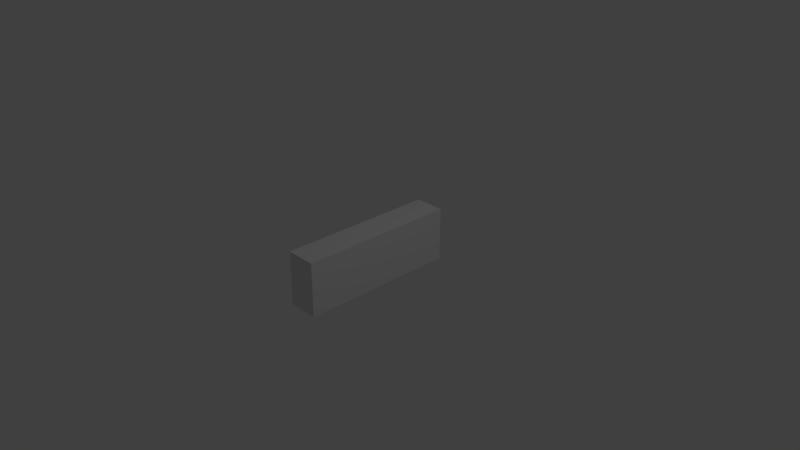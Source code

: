 # Source: Pipe.blend  (saved by Blender 2.78.0; exported with 4.5.12 LTS)
import bpy
from mathutils import Matrix  # noqa: F401  (used for matrix-valued properties, if any)

bpy.ops.wm.read_factory_settings(use_empty=True)
scene = bpy.context.scene
scene.name = 'Scene'

# ---- collections
col_collection_1 = bpy.data.collections.new('Collection 1'); scene.collection.children.link(col_collection_1)

# ---- materials (node trees are filled in below, after node groups)
mat_mat_elbow = bpy.data.materials.new('Mat_Elbow')
mat_mat_elbow.alpha_threshold = 0.0
mat_mat_elbow.use_transparent_shadow = False
mat_mat_elbow.roughness = 0.5
mat_mat_pipe = bpy.data.materials.new('Mat_Pipe')
mat_mat_pipe.alpha_threshold = 0.0
mat_mat_pipe.use_transparent_shadow = False
mat_mat_pipe.diffuse_color = (0.1025, 0.1025, 0.1025, 1.0)
mat_mat_pipe.roughness = 0.5
mat_material = bpy.data.materials.new('Material')
mat_material.alpha_threshold = 0.0
mat_material.use_transparent_shadow = False
mat_material.roughness = 0.5
mat_material.line_color = (0.0, 0.0, 0.0, 1.0)

# ---- material node trees

# ---- world
world_world = bpy.data.worlds.new('World'); scene.world = world_world
world_world.color = (0.05088, 0.05088, 0.05088)
world_world.use_sun_shadow = False
world_world.sun_shadow_jitter_overblur = 0.0
world_world.cycles.sampling_method = 'MANUAL'

# ---- cameras
cam_camera = bpy.data.cameras.new('Camera')
cam_camera.clip_end = 100.0
cam_camera.lens = 35.0
cam_camera.sensor_width = 32.0
cam_camera.sensor_height = 18.0
cam_camera.ortho_scale = 7.314
cam_camera.dof.focus_distance = 0.0
cam_camera.dof.aperture_fstop = 128.0

# ---- lights
light_lamp = bpy.data.lights.new('Lamp', 'POINT')
light_lamp.transmission_factor = 0.0
light_lamp.cutoff_distance = 30.0
light_lamp.energy = 100.0
light_lamp.shadow_buffer_clip_start = 1.001
light_lamp.shadow_soft_size = 0.1
light_lamp.shadow_maximum_resolution = 0.006
light_lamp.use_absolute_resolution = True

# ---- meshes
me_energypipe = bpy.data.meshes.new('EnergyPipe')
me_energypipe.from_pydata([(6.364e-08, 1.366, -0.9029), (1.083, 0.7409, -0.9029), (0.866, 0.5, 1.0), (1.083, -0.5091, -0.9029), (-4.521e-08, -1.134, -0.9029), (-1.083, -0.5091, -0.9029), (-1.083, 0.7409, -0.9029), (0.866, 0.5, 0.9773), (6.364e-08, 1.323, -1.22), (1.083, 0.7196, -1.157), (1.083, -0.4878, -1.033), (-4.521e-08, -1.092, -0.9708), (-1.083, -0.4878, -1.033), (-1.083, 0.7196, -1.157), (6.364e-08, 1.069, -1.521), (1.083, 0.5278, -1.401), (1.083, -0.5548, -1.161), (-4.521e-08, -1.096, -1.041), (-1.083, -0.5548, -1.161), (-1.083, 0.5278, -1.401), (8.694e-08, 0.6204, -1.787), (1.083, 0.1784, -1.617), (1.083, -0.7054, -1.278), (-2.191e-08, -1.147, -1.108), (-1.083, -0.7054, -1.278), (-1.083, 0.1784, -1.617), (6.364e-08, 0.007942, -2.0), (1.083, -0.3046, -1.792), (1.083, -0.9296, -1.375), (-4.521e-08, -1.242, -1.167), (-1.083, -0.9296, -1.375), (-1.083, -0.3046, -1.792), (8.694e-08, -0.7265, -2.144), (1.083, -0.8883, -1.912), (1.083, -1.212, -1.447), (-2.191e-08, -1.374, -1.215), (-1.083, -1.212, -1.447), (-1.083, -0.8883, -1.912), (8.694e-08, -1.533, -2.21), (1.083, -1.533, -1.97), (1.083, -1.533, -1.489), (-2.191e-08, -1.533, -1.249), (-1.083, -1.533, -1.489), (-1.083, -1.533, -1.97), (7.493e-08, -1.519, -2.046), (0.866, -1.519, -1.854), (0.866, -1.519, -1.469), (-1.215e-08, -1.519, -1.277), (-0.866, -1.519, -1.469), (-0.866, -1.519, -1.854), (1.083, 0.7409, 0.9029), (5.016e-08, 1.366, 0.9029), (1.083, -0.5091, 0.9029), (-5.869e-08, -1.134, 0.9029), (-1.083, -0.5091, 0.9029), (-1.083, 0.7409, 0.9029), (1.083, 0.7196, 1.157), (7.998e-08, 1.323, 1.22), (1.083, -0.4878, 1.033), (-2.887e-08, -1.092, 0.9708), (-1.083, -0.4878, 1.033), (-1.083, 0.7196, 1.157), (1.083, 0.5278, 1.401), (1.098e-07, 1.069, 1.521), (1.083, -0.5548, 1.161), (9.558e-10, -1.096, 1.041), (-1.083, -0.5548, 1.161), (-1.083, 0.5278, 1.401), (1.083, 0.1784, 1.617), (1.695e-07, 0.6204, 1.787), (1.083, -0.7054, 1.278), (6.06e-08, -1.147, 1.108), (-1.083, -0.7054, 1.278), (-1.083, 0.1784, 1.617), (1.083, -0.3046, 1.792), (1.844e-07, 0.007943, 2.0), (1.083, -0.9296, 1.375), (7.552e-08, -1.242, 1.167), (-1.083, -0.9296, 1.375), (-1.083, -0.3046, 1.792), (1.083, -0.8883, 1.912), (2.44e-07, -0.7265, 2.144), (1.083, -1.212, 1.447), (1.352e-07, -1.374, 1.215), (-1.083, -1.212, 1.447), (-1.083, -0.8883, 1.912), (1.083, -1.533, 1.97), (2.515e-07, -1.533, 2.21), (1.083, -1.533, 1.489), (1.426e-07, -1.533, 1.249), (-1.083, -1.533, 1.489), (-1.083, -1.533, 1.97), (0.866, -1.519, 1.854), (2.257e-07, -1.519, 2.046), (0.866, -1.519, 1.469), (1.386e-07, -1.519, 1.277), (-0.866, -1.519, 1.469), (-0.866, -1.519, 1.854), (5.091e-08, 1.0, -0.9), (0.866, 0.5, -0.9), (0.866, -0.5, -0.9), (-3.617e-08, -1.0, -0.9), (-0.866, -0.5, -0.9), (-0.866, 0.5, -0.9), (5.091e-08, 1.0, 0.905), (0.866, 0.5, 0.905), (0.866, -0.5, 0.905), (-3.617e-08, -1.0, 0.905), (-0.866, -0.5, 0.905), (-0.866, 0.5, 0.905), (8.869e-08, -2.478, -2.046), (0.866, -2.478, -1.854), (0.866, -2.478, -1.469), (1.614e-09, -2.478, -1.277), (-0.866, -2.478, -1.469), (-0.866, -2.478, -1.854), (0.866, -2.478, 1.854), (2.395e-07, -2.478, 2.046), (0.866, -2.478, 1.469), (1.524e-07, -2.478, 1.277), (-0.866, -2.478, 1.469), (-0.866, -2.478, 1.854)], [(7, 2)], [(6, 0, 8, 13), (12, 13, 19, 18), (4, 5, 12, 11), (1, 3, 10, 9), (5, 6, 13, 12), (0, 1, 9, 8), (3, 4, 11, 10), (19, 14, 20, 25), (10, 11, 17, 16), (8, 9, 15, 14), (13, 8, 14, 19), (11, 12, 18, 17), (9, 10, 16, 15), (24, 25, 31, 30), (17, 18, 24, 23), (15, 16, 22, 21), (18, 19, 25, 24), (16, 17, 23, 22), (14, 15, 21, 20), (31, 26, 32, 37), (22, 23, 29, 28), (20, 21, 27, 26), (25, 20, 26, 31), (23, 24, 30, 29), (21, 22, 28, 27), (36, 37, 43, 42), (29, 30, 36, 35), (27, 28, 34, 33), (30, 31, 37, 36), (28, 29, 35, 34), (26, 27, 33, 32), (41, 42, 48, 47), (34, 35, 41, 40), (32, 33, 39, 38), (37, 32, 38, 43), (35, 36, 42, 41), (33, 34, 40, 39), (95, 94, 118, 119), (39, 40, 46, 45), (42, 43, 49, 48), (40, 41, 47, 46), (38, 39, 45, 44), (43, 38, 44, 49), (51, 55, 61, 57), (61, 60, 66, 67), (54, 53, 59, 60), (52, 50, 56, 58), (55, 54, 60, 61), (53, 52, 58, 59), (50, 51, 57, 56), (63, 67, 73, 69), (59, 58, 64, 65), (56, 57, 63, 62), (57, 61, 67, 63), (60, 59, 65, 66), (58, 56, 62, 64), (73, 72, 78, 79), (66, 65, 71, 72), (64, 62, 68, 70), (67, 66, 72, 73), (65, 64, 70, 71), (62, 63, 69, 68), (78, 77, 83, 84), (71, 70, 76, 77), (68, 69, 75, 74), (69, 73, 79, 75), (72, 71, 77, 78), (70, 68, 74, 76), (83, 82, 88, 89), (76, 74, 80, 82), (79, 78, 84, 85), (77, 76, 82, 83), (74, 75, 81, 80), (75, 79, 85, 81), (88, 86, 92, 94), (80, 81, 87, 86), (81, 85, 91, 87), (84, 83, 89, 90), (82, 80, 86, 88), (85, 84, 90, 91), (93, 97, 121, 117), (91, 90, 96, 97), (89, 88, 94, 95), (86, 87, 93, 92), (87, 91, 97, 93), (90, 89, 95, 96), (6, 103, 98, 0), (5, 102, 103, 6), (4, 101, 102, 5), (3, 100, 101, 4), (1, 99, 100, 3), (0, 98, 99, 1), (103, 109, 104, 98), (102, 108, 109, 103), (101, 107, 108, 102), (100, 106, 107, 101), (99, 105, 106, 100), (98, 104, 105, 99), (110, 111, 112, 113, 114, 115), (116, 117, 121, 120, 119, 118), (47, 48, 114, 113), (44, 45, 111, 110), (96, 95, 119, 120), (48, 49, 115, 114), (92, 93, 117, 116), (45, 46, 112, 111), (97, 96, 120, 121), (49, 44, 110, 115), (94, 92, 116, 118), (46, 47, 113, 112), (109, 55, 51, 104), (109, 108, 54, 55), (54, 108, 107, 53), (53, 107, 106, 52), (52, 106, 105, 50), (104, 51, 50, 105)])
me_energypipe.polygons.foreach_set('use_smooth', [True] * 116)
me_energypipe.polygons.foreach_set('material_index', [0, 0, 0, 0, 0, 0, 0, 0, 0, 0, 0, 0, 0, 0, 0, 0, 0, 0, 0, 0, 0, 0, 0, 0, 0, 0, 0, 0, 0, 0, 0, 0, 0, 0, 0, 0, 0, 1, 0, 0, 0, 0, 0, 0, 0, 0, 0, 0, 0, 0, 0, 0, 0, 0, 0, 0, 0, 0, 0, 0, 0, 0, 0, 0, 0, 0, 0, 0, 0, 0, 0, 0, 0, 0, 0, 0, 0, 0, 0, 0, 1, 0, 0, 0, 0, 0, 0, 0, 0, 0, 0, 0, 1, 1, 1, 1, 1, 1, 1, 1, 1, 1, 1, 1, 1, 1, 1, 1, 1, 1, 0, 0, 0, 0, 0, 0])
_k = set([(0, 1), (0, 6), (1, 3), (3, 4), (4, 5), (5, 6), (38, 39), (38, 43), (39, 40), (40, 41), (41, 42), (42, 43), (44, 45), (44, 49), (45, 46), (46, 47), (47, 48), (48, 49), (50, 51), (50, 52), (51, 55), (52, 53), (53, 54), (54, 55), (86, 87), (86, 88), (87, 91), (88, 89), (89, 90), (90, 91), (92, 93), (92, 94), (93, 97), (94, 95), (95, 96), (96, 97), (98, 99), (98, 103), (99, 100), (100, 101), (101, 102), (102, 103), (104, 105), (104, 109), (105, 106), (106, 107), (107, 108), (108, 109)])
me_energypipe.attributes.new('sharp_edge', 'BOOLEAN', 'EDGE').data.foreach_set('value', [ (min(e.vertices), max(e.vertices)) in _k for e in me_energypipe.edges])
_uv = me_energypipe.uv_layers.new(name='UVMap')
_uv.uv.foreach_set('vector', [0.1243, 0.2728, 0.001899, 0.2758, 0.004741, 0.2353, 0.1263, 0.2506, 0.247, 0.2583, 0.1263, 0.2506, 0.1404, 0.2279, 0.2543, 0.2431, 0.3932, 0.3149, 0.2467, 0.2744, 0.247, 0.2583, 0.3931, 0.303, 0.8722, 0.2742, 0.7497, 0.2693, 0.7503, 0.2535, 0.8711, 0.2515, 0.2467, 0.2744, 0.1243, 0.2728, 0.1263, 0.2506, 0.247, 0.2583, 0.9998, 0.2809, 0.8722, 0.2742, 0.8711, 0.2515, 0.9972, 0.2387, 0.7497, 0.2693, 0.6095, 0.302, 0.61, 0.2908, 0.7503, 0.2535, 0.1404, 0.2279, 0.02354, 0.1924, 0.06153, 0.1416, 0.1686, 0.204, 0.7503, 0.2535, 0.61, 0.2908, 0.608, 0.2831, 0.744, 0.2384, 0.9972, 0.2387, 0.8711, 0.2515, 0.8576, 0.228, 0.978, 0.1943, 0.1263, 0.2506, 0.004741, 0.2353, 0.02354, 0.1924, 0.1404, 0.2279, 0.3931, 0.303, 0.247, 0.2583, 0.2543, 0.2431, 0.3955, 0.295, 0.8711, 0.2515, 0.7503, 0.2535, 0.744, 0.2384, 0.8576, 0.228, 0.2691, 0.2261, 0.1686, 0.204, 0.212, 0.1788, 0.2899, 0.2068, 0.3955, 0.295, 0.2543, 0.2431, 0.2691, 0.2261, 0.4007, 0.2863, 0.8576, 0.228, 0.744, 0.2384, 0.7304, 0.2213, 0.83, 0.2031, 0.2543, 0.2431, 0.1404, 0.2279, 0.1686, 0.204, 0.2691, 0.2261, 0.744, 0.2384, 0.608, 0.2831, 0.6032, 0.2747, 0.7304, 0.2213, 0.978, 0.1943, 0.8576, 0.228, 0.83, 0.2031, 0.9393, 0.1422, 0.212, 0.1788, 0.1232, 0.08778, 0.2099, 0.04086, 0.2671, 0.1535, 0.7304, 0.2213, 0.6032, 0.2747, 0.5954, 0.2644, 0.7111, 0.2018, 0.9393, 0.1422, 0.83, 0.2031, 0.7879, 0.177, 0.8772, 0.08842, 0.1686, 0.204, 0.06153, 0.1416, 0.1232, 0.08778, 0.212, 0.1788, 0.4007, 0.2863, 0.2691, 0.2261, 0.2899, 0.2068, 0.4091, 0.2757, 0.83, 0.2031, 0.7304, 0.2213, 0.7111, 0.2018, 0.7879, 0.177, 0.3135, 0.1859, 0.2671, 0.1535, 0.321, 0.1387, 0.3364, 0.1654, 0.4091, 0.2757, 0.2899, 0.2068, 0.3135, 0.1859, 0.4201, 0.2628, 0.7879, 0.177, 0.7111, 0.2018, 0.6891, 0.1808, 0.735, 0.151, 0.2899, 0.2068, 0.212, 0.1788, 0.2671, 0.1535, 0.3135, 0.1859, 0.7111, 0.2018, 0.5954, 0.2644, 0.5852, 0.2518, 0.6891, 0.1808, 0.8772, 0.08842, 0.7879, 0.177, 0.735, 0.151, 0.7923, 0.04305, 0.4349, 0.2441, 0.3364, 0.1654, 0.3545, 0.175, 0.4364, 0.2415, 0.6891, 0.1808, 0.5852, 0.2518, 0.5714, 0.2337, 0.6678, 0.1604, 0.7923, 0.04305, 0.735, 0.151, 0.6836, 0.1351, 0.6919, 0.01747, 0.2671, 0.1535, 0.2099, 0.04086, 0.3153, 0.0138, 0.321, 0.1387, 0.4201, 0.2628, 0.3135, 0.1859, 0.3364, 0.1654, 0.4349, 0.2441, 0.735, 0.151, 0.6891, 0.1808, 0.6678, 0.1604, 0.6836, 0.1351, 0.5637, 0.5897, 0.6455, 0.6562, 0.5378, 0.6996, 0.5002, 0.6392, 0.6836, 0.1351, 0.6678, 0.1604, 0.65, 0.1694, 0.6635, 0.1228, 0.3364, 0.1654, 0.321, 0.1387, 0.3424, 0.1265, 0.3545, 0.175, 0.6678, 0.1604, 0.5714, 0.2337, 0.5701, 0.2311, 0.65, 0.1694, 0.6919, 0.01747, 0.6836, 0.1351, 0.6635, 0.1228, 0.6762, 0.01958, 0.321, 0.1387, 0.3153, 0.0138, 0.3318, 0.01639, 0.3424, 0.1265, 0.0001545, 0.5503, 0.1278, 0.557, 0.1289, 0.5798, 0.002801, 0.5925, 0.1289, 0.5798, 0.2497, 0.5777, 0.256, 0.5929, 0.1424, 0.6033, 0.2503, 0.5619, 0.3905, 0.5292, 0.3901, 0.5404, 0.2497, 0.5777, 0.7533, 0.5569, 0.8757, 0.5584, 0.8737, 0.5806, 0.753, 0.5729, 0.1278, 0.557, 0.2503, 0.5619, 0.2497, 0.5777, 0.1289, 0.5798, 0.6068, 0.5163, 0.7533, 0.5569, 0.753, 0.5729, 0.6069, 0.5282, 0.8757, 0.5584, 0.9981, 0.5554, 0.9953, 0.5959, 0.8737, 0.5806, 0.02195, 0.6369, 0.1424, 0.6033, 0.17, 0.6281, 0.06072, 0.689, 0.6069, 0.5282, 0.753, 0.5729, 0.7457, 0.5881, 0.6045, 0.5362, 0.8737, 0.5806, 0.9953, 0.5959, 0.9765, 0.6388, 0.8597, 0.6034, 0.002801, 0.5925, 0.1289, 0.5798, 0.1424, 0.6033, 0.02195, 0.6369, 0.2497, 0.5777, 0.3901, 0.5404, 0.392, 0.5481, 0.256, 0.5929, 0.753, 0.5729, 0.8737, 0.5806, 0.8597, 0.6034, 0.7457, 0.5881, 0.17, 0.6281, 0.2696, 0.6099, 0.2889, 0.6294, 0.2121, 0.6542, 0.256, 0.5929, 0.392, 0.5481, 0.3968, 0.5565, 0.2696, 0.6099, 0.7457, 0.5881, 0.8597, 0.6034, 0.8314, 0.6272, 0.7309, 0.6051, 0.1424, 0.6033, 0.256, 0.5929, 0.2696, 0.6099, 0.17, 0.6281, 0.6045, 0.5362, 0.7457, 0.5881, 0.7309, 0.6051, 0.5993, 0.5449, 0.8597, 0.6034, 0.9765, 0.6388, 0.9385, 0.6896, 0.8314, 0.6272, 0.2889, 0.6294, 0.4046, 0.5668, 0.4148, 0.5794, 0.3109, 0.6504, 0.5993, 0.5449, 0.7309, 0.6051, 0.7101, 0.6244, 0.5909, 0.5555, 0.8314, 0.6272, 0.9385, 0.6896, 0.8768, 0.7434, 0.7881, 0.6524, 0.06072, 0.689, 0.17, 0.6281, 0.2121, 0.6542, 0.1228, 0.7428, 0.2696, 0.6099, 0.3968, 0.5565, 0.4046, 0.5668, 0.2889, 0.6294, 0.7309, 0.6051, 0.8314, 0.6272, 0.7881, 0.6524, 0.7101, 0.6244, 0.5799, 0.5684, 0.6865, 0.6454, 0.6636, 0.6658, 0.5651, 0.5871, 0.7101, 0.6244, 0.7881, 0.6524, 0.7329, 0.6777, 0.6865, 0.6454, 0.2121, 0.6542, 0.2889, 0.6294, 0.3109, 0.6504, 0.265, 0.6802, 0.5909, 0.5555, 0.7101, 0.6244, 0.6865, 0.6454, 0.5799, 0.5684, 0.7881, 0.6524, 0.8768, 0.7434, 0.7901, 0.7904, 0.7329, 0.6777, 0.1228, 0.7428, 0.2121, 0.6542, 0.265, 0.6802, 0.2077, 0.7882, 0.6636, 0.6658, 0.679, 0.6925, 0.6576, 0.7047, 0.6455, 0.6562, 0.7329, 0.6777, 0.7901, 0.7904, 0.6847, 0.8174, 0.679, 0.6925, 0.2077, 0.7882, 0.265, 0.6802, 0.3164, 0.6961, 0.3081, 0.8138, 0.3109, 0.6504, 0.4148, 0.5794, 0.4286, 0.5976, 0.3322, 0.6708, 0.6865, 0.6454, 0.7329, 0.6777, 0.679, 0.6925, 0.6636, 0.6658, 0.265, 0.6802, 0.3109, 0.6504, 0.3322, 0.6708, 0.3164, 0.6961, 0.3237, 0.8116, 0.3365, 0.7084, 0.43, 0.7526, 0.4067, 0.8311, 0.3164, 0.6961, 0.3322, 0.6708, 0.35, 0.6618, 0.3365, 0.7084, 0.5651, 0.5871, 0.6636, 0.6658, 0.6455, 0.6562, 0.5637, 0.5897, 0.679, 0.6925, 0.6847, 0.8174, 0.6682, 0.8148, 0.6576, 0.7047, 0.3081, 0.8138, 0.3164, 0.6961, 0.3365, 0.7084, 0.3237, 0.8116, 0.3322, 0.6708, 0.4286, 0.5976, 0.43, 0.6001, 0.35, 0.6618, 0.1243, 0.2728, 0.1388, 0.3016, 0.02721, 0.3141, 0.001899, 0.2758, 0.2467, 0.2744, 0.2577, 0.2934, 0.1388, 0.3016, 0.1243, 0.2728, 0.3932, 0.3149, 0.3831, 0.3251, 0.2577, 0.2934, 0.2467, 0.2744, 0.7497, 0.2693, 0.7379, 0.2872, 0.619, 0.3121, 0.6095, 0.302, 0.8722, 0.2742, 0.8559, 0.3028, 0.7379, 0.2872, 0.7497, 0.2693, 0.9998, 0.2809, 0.9734, 0.3205, 0.8559, 0.3028, 0.8722, 0.2742, 0.1388, 0.3016, 0.1441, 0.5284, 0.02663, 0.5108, 0.02721, 0.3141, 0.2577, 0.2934, 0.2621, 0.544, 0.1441, 0.5284, 0.1388, 0.3016, 0.3831, 0.3251, 0.381, 0.5191, 0.2621, 0.544, 0.2577, 0.2934, 0.7379, 0.2872, 0.7423, 0.5379, 0.6169, 0.5061, 0.619, 0.3121, 0.8559, 0.3028, 0.8612, 0.5297, 0.7423, 0.5379, 0.7379, 0.2872, 0.9734, 0.3205, 0.9728, 0.5171, 0.8612, 0.5297, 0.8559, 0.3028, 0.2936, 0.8314, 0.3897, 0.8527, 0.3897, 0.8954, 0.2936, 0.9168, 0.1974, 0.8954, 0.1974, 0.8527, 0.1971, 0.8731, 0.1079, 0.9147, 0.009396, 0.9147, 0.0001545, 0.873, 0.08939, 0.8314, 0.1879, 0.8314, 0.4364, 0.2415, 0.3545, 0.175, 0.4622, 0.1316, 0.4998, 0.192, 0.6762, 0.01958, 0.6635, 0.1228, 0.57, 0.07861, 0.5933, 0.0001545, 0.35, 0.6618, 0.43, 0.6001, 0.4998, 0.6587, 0.4456, 0.7234, 0.3545, 0.175, 0.3424, 0.1265, 0.4519, 0.09739, 0.4622, 0.1316, 0.6576, 0.7047, 0.6682, 0.8148, 0.5631, 0.8311, 0.5481, 0.7338, 0.6635, 0.1228, 0.65, 0.1694, 0.5544, 0.1078, 0.57, 0.07861, 0.3365, 0.7084, 0.35, 0.6618, 0.4456, 0.7234, 0.43, 0.7526, 0.3424, 0.1265, 0.3318, 0.01639, 0.4369, 0.0001545, 0.4519, 0.09739, 0.6455, 0.6562, 0.6576, 0.7047, 0.5481, 0.7338, 0.5378, 0.6996, 0.65, 0.1694, 0.5701, 0.2311, 0.5002, 0.1725, 0.5544, 0.1078, 0.1441, 0.5284, 0.1278, 0.557, 0.0001545, 0.5503, 0.02663, 0.5108, 0.1441, 0.5284, 0.2621, 0.544, 0.2503, 0.5619, 0.1278, 0.557, 0.2503, 0.5619, 0.2621, 0.544, 0.381, 0.5191, 0.3905, 0.5292, 0.6068, 0.5163, 0.6169, 0.5061, 0.7423, 0.5379, 0.7533, 0.5569, 0.7533, 0.5569, 0.7423, 0.5379, 0.8612, 0.5297, 0.8757, 0.5584, 0.9728, 0.5171, 0.9981, 0.5554, 0.8757, 0.5584, 0.8612, 0.5297])
me_energypipe.materials.append(mat_mat_elbow)
me_energypipe.materials.append(mat_mat_pipe)
me_energypipe.use_remesh_preserve_volume = False
me_energypipe.use_remesh_preserve_attributes = False
me_energypipe.use_mirror_vertex_groups = False
me_energypipe.update()
me_ucx_energypipe = bpy.data.meshes.new('UCX_EnergyPipe')
me_ucx_energypipe.from_pydata([(1.0, 1.0, -1.0), (1.0, -1.0, -1.0), (-1.0, -1.0, -1.0), (-1.0, 1.0, -1.0), (1.0, 1.0, 1.0), (1.0, -1.0, 1.0), (-1.0, -1.0, 1.0), (-1.0, 1.0, 1.0)], [], [(0, 1, 2, 3), (4, 7, 6, 5), (0, 4, 5, 1), (1, 5, 6, 2), (2, 6, 7, 3), (4, 0, 3, 7)])
_uv = me_ucx_energypipe.uv_layers.new(name='UVMap')
_uv.uv.foreach_set('vector', [1.987e-08, 0.6667, 0.3333, 0.6667, 0.3333, 1.0, 0.0, 1.0, 0.3333, 0.3333, 0.3333, 0.6667, 4.967e-08, 0.6667, 0.0, 0.3333, 0.6667, 0.3333, 0.3333, 0.3333, 0.3333, 0.0, 0.6667, 1.987e-08, 2.98e-08, 0.3333, 0.0, 1.291e-07, 0.3333, 0.0, 0.3333, 0.3333, 1.0, 0.3333, 0.6667, 0.3333, 0.6667, 8.941e-08, 1.0, 0.0, 0.3333, 0.3333, 0.6667, 0.3333, 0.6667, 0.6667, 0.3333, 0.6667])
me_ucx_energypipe.materials.append(mat_material)
me_ucx_energypipe.use_remesh_preserve_volume = False
me_ucx_energypipe.use_remesh_preserve_attributes = False
me_ucx_energypipe.use_mirror_vertex_groups = False
me_ucx_energypipe.update()

# ---- objects
ob_energypipe = bpy.data.objects.new('EnergyPipe', me_energypipe)
ob_ucx_energypipe = bpy.data.objects.new('UCX_EnergyPipe', me_ucx_energypipe)
ob_lamp = bpy.data.objects.new('Lamp', light_lamp)
ob_camera = bpy.data.objects.new('Camera', cam_camera)

# ---- transforms, parenting, visibility, modifiers, constraints
ob_energypipe.location = (-1.589e-08, 0.0, 0.09041)
ob_energypipe.rotation_euler = (1.571, 0.0, 0.0)
ob_energypipe.scale = (0.1892, 0.1892, 0.492)
ob_energypipe.lineart.crease_threshold = 0.0
_m = ob_energypipe.modifiers.new('Triangulate', 'TRIANGULATE')
ob_ucx_energypipe.location = (0.0, 0.0, -0.01867)
ob_ucx_energypipe.scale = (0.208, 1.09, 0.3718)
ob_ucx_energypipe.lock_rotations_4d = False
ob_ucx_energypipe.empty_display_type = 'ARROWS'
ob_ucx_energypipe.display_type = 'WIRE'
ob_ucx_energypipe.lineart.crease_threshold = 0.0
_m = ob_ucx_energypipe.modifiers.new('Triangulate', 'TRIANGULATE')
ob_lamp.location = (4.076, 1.005, 5.904)
ob_lamp.rotation_euler = (0.6503, 0.05522, 1.866)
ob_lamp.lock_rotations_4d = False
ob_lamp.empty_display_type = 'ARROWS'
ob_lamp.color = (0.0, 0.0, 0.0, 0.0)
ob_lamp.lineart.crease_threshold = 0.0
ob_camera.location = (7.481, -6.508, 5.344)
ob_camera.rotation_euler = (1.109, 0.0, 0.8149)
ob_camera.lock_rotations_4d = False
ob_camera.empty_display_type = 'ARROWS'
ob_camera.color = (0.0, 0.0, 0.0, 0.0)
ob_camera.display_type = 'WIRE'
ob_camera.lineart.crease_threshold = 0.0

# ---- collection membership
col_collection_1.objects.link(ob_energypipe)
col_collection_1.objects.link(ob_ucx_energypipe)
col_collection_1.objects.link(ob_lamp)
col_collection_1.objects.link(ob_camera)

# ---- scene / render settings (as saved in the file)
scene.camera = ob_camera
scene.frame_start = 1; scene.frame_end = 250; scene.frame_set(1)
scene.render.engine = 'BLENDER_EEVEE_NEXT'
scene.render.resolution_percentage = 50
scene.render.dither_intensity = 0.0
scene.cycles.use_denoising = False
scene.cycles.samples = 128
scene.cycles.sampling_pattern = 'TABULATED_SOBOL'
scene.cycles.light_sampling_threshold = 0.0
scene.cycles.use_adaptive_sampling = False
scene.cycles.use_light_tree = False
scene.cycles.blur_glossy = 0.0
scene.cycles.sample_clamp_indirect = 0.0
scene.view_settings.view_transform = 'Standard'
bpy.context.view_layer.update()
